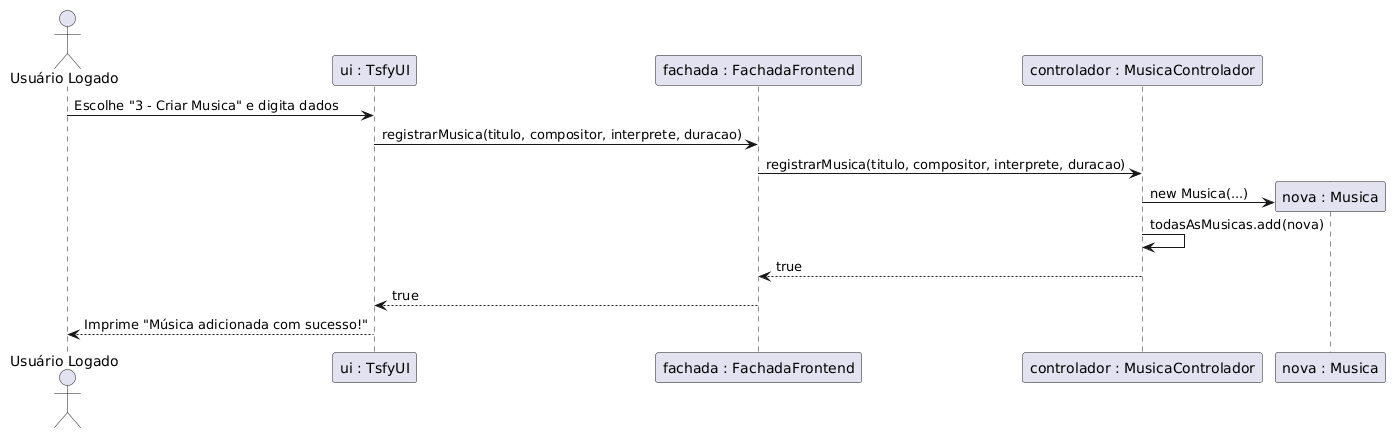

The diagram above was rendered by PlantUML. Its source (embedded in the PNG):
@startuml
actor "Usuário Logado" as User
participant "ui : TsfyUI" as UI
participant "fachada : FachadaFrontend" as Fachada
participant "controlador : MusicaControlador" as CtrlMusica
participant "nova : Musica" as Musica

User -> UI : Escolhe "3 - Criar Musica" e digita dados
UI -> Fachada : registrarMusica(titulo, compositor, interprete, duracao)
Fachada -> CtrlMusica : registrarMusica(titulo, compositor, interprete, duracao)

CtrlMusica -> Musica ** : new Musica(...)
CtrlMusica -> CtrlMusica : todasAsMusicas.add(nova)
CtrlMusica --> Fachada : true
Fachada --> UI : true

UI --> User : Imprime "Música adicionada com sucesso!"
@enduml